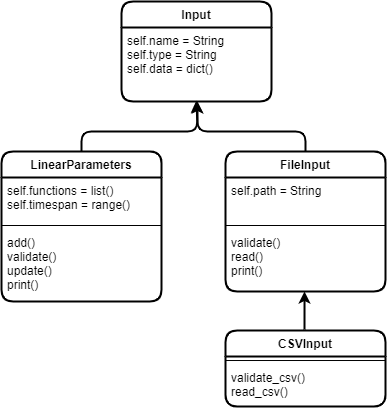

The diagram above was exported from draw.io. Its source (the exported page's mxGraphModel, read from the mxfile embedded in the PNG):
<mxGraphModel dx="1185" dy="635" grid="1" gridSize="10" guides="1" tooltips="1" connect="1" arrows="1" fold="1" page="1" pageScale="1" pageWidth="827" pageHeight="1169" math="0" shadow="0">
  <root>
    <mxCell id="0" />
    <mxCell id="1" parent="0" />
    <mxCell id="2" value="" style="endArrow=classic;html=1;strokeWidth=2;exitX=0.5;exitY=0;exitDx=0;exitDy=0;" edge="1" source="4" parent="1">
      <mxGeometry width="50" height="50" relative="1" as="geometry">
        <mxPoint x="426" y="220" as="sourcePoint" />
        <mxPoint x="426" y="170" as="targetPoint" />
        <Array as="points">
          <mxPoint x="534" y="200" />
          <mxPoint x="426" y="200" />
        </Array>
      </mxGeometry>
    </mxCell>
    <mxCell id="3" value="" style="endArrow=classic;html=1;strokeWidth=2;entryX=0.494;entryY=1.019;entryDx=0;entryDy=0;entryPerimeter=0;" edge="1" parent="1">
      <mxGeometry width="50" height="50" relative="1" as="geometry">
        <mxPoint x="533" y="398.01" as="sourcePoint" />
        <mxPoint x="533.0399999999997" y="359.9979999999998" as="targetPoint" />
      </mxGeometry>
    </mxCell>
    <mxCell id="4" value="FileInput" style="swimlane;fontStyle=1;align=center;verticalAlign=top;childLayout=stackLayout;horizontal=1;startSize=26;horizontalStack=0;resizeParent=1;resizeParentMax=0;resizeLast=0;collapsible=1;marginBottom=0;rounded=1;strokeWidth=2;" vertex="1" parent="1">
      <mxGeometry x="454" y="220" width="160" height="140" as="geometry" />
    </mxCell>
    <mxCell id="5" value="self.path = String&#10;&#10;" style="text;strokeColor=none;fillColor=none;align=left;verticalAlign=top;spacingLeft=4;spacingRight=4;overflow=hidden;rotatable=0;points=[[0,0.5],[1,0.5]];portConstraint=eastwest;strokeWidth=1;" vertex="1" parent="4">
      <mxGeometry y="26" width="160" height="44" as="geometry" />
    </mxCell>
    <mxCell id="6" value="" style="line;strokeWidth=1;fillColor=none;align=left;verticalAlign=middle;spacingTop=-1;spacingLeft=3;spacingRight=3;rotatable=0;labelPosition=right;points=[];portConstraint=eastwest;" vertex="1" parent="4">
      <mxGeometry y="70" width="160" height="8" as="geometry" />
    </mxCell>
    <mxCell id="7" value="validate()&#10;read()&#10;print()" style="text;strokeColor=none;fillColor=none;align=left;verticalAlign=top;spacingLeft=4;spacingRight=4;overflow=hidden;rotatable=0;points=[[0,0.5],[1,0.5]];portConstraint=eastwest;strokeWidth=1;" vertex="1" parent="4">
      <mxGeometry y="78" width="160" height="62" as="geometry" />
    </mxCell>
    <mxCell id="8" value="LinearParameters" style="swimlane;fontStyle=1;align=center;verticalAlign=top;childLayout=stackLayout;horizontal=1;startSize=26;horizontalStack=0;resizeParent=1;resizeParentMax=0;resizeLast=0;collapsible=1;marginBottom=0;rounded=1;strokeWidth=2;" vertex="1" parent="1">
      <mxGeometry x="230" y="220" width="160" height="150" as="geometry" />
    </mxCell>
    <mxCell id="9" value="self.functions = list()&#10;self.timespan = range()" style="text;strokeColor=none;fillColor=none;align=left;verticalAlign=top;spacingLeft=4;spacingRight=4;overflow=hidden;rotatable=0;points=[[0,0.5],[1,0.5]];portConstraint=eastwest;strokeWidth=1;" vertex="1" parent="8">
      <mxGeometry y="26" width="160" height="44" as="geometry" />
    </mxCell>
    <mxCell id="10" value="" style="line;strokeWidth=1;fillColor=none;align=left;verticalAlign=middle;spacingTop=-1;spacingLeft=3;spacingRight=3;rotatable=0;labelPosition=right;points=[];portConstraint=eastwest;" vertex="1" parent="8">
      <mxGeometry y="70" width="160" height="8" as="geometry" />
    </mxCell>
    <mxCell id="11" value="add()&#10;validate()&#10;update()&#10;print()" style="text;strokeColor=none;fillColor=none;align=left;verticalAlign=top;spacingLeft=4;spacingRight=4;overflow=hidden;rotatable=0;points=[[0,0.5],[1,0.5]];portConstraint=eastwest;strokeWidth=1;" vertex="1" parent="8">
      <mxGeometry y="78" width="160" height="72" as="geometry" />
    </mxCell>
    <mxCell id="12" value="" style="endArrow=classic;html=1;strokeWidth=2;exitX=0.5;exitY=0;exitDx=0;exitDy=0;entryX=0.499;entryY=0.988;entryDx=0;entryDy=0;entryPerimeter=0;" edge="1" source="8" target="14" parent="1">
      <mxGeometry width="50" height="50" relative="1" as="geometry">
        <mxPoint x="498.0000000000002" y="220" as="sourcePoint" />
        <mxPoint x="390" y="170" as="targetPoint" />
        <Array as="points">
          <mxPoint x="310" y="200" />
          <mxPoint x="426" y="200" />
        </Array>
      </mxGeometry>
    </mxCell>
    <mxCell id="13" value="Input" style="swimlane;fontStyle=1;align=center;verticalAlign=top;childLayout=stackLayout;horizontal=1;startSize=26;horizontalStack=0;resizeParent=1;resizeParentMax=0;resizeLast=0;collapsible=1;marginBottom=0;strokeWidth=2;rounded=1;" vertex="1" parent="1">
      <mxGeometry x="350" y="70" width="150" height="100" as="geometry" />
    </mxCell>
    <mxCell id="14" value="self.name = String&#10;self.type = String&#10;self.data = dict()" style="text;strokeColor=none;fillColor=none;align=left;verticalAlign=top;spacingLeft=4;spacingRight=4;overflow=hidden;rotatable=0;points=[[0,0.5],[1,0.5]];portConstraint=eastwest;rounded=0;" vertex="1" parent="13">
      <mxGeometry y="26" width="150" height="74" as="geometry" />
    </mxCell>
    <mxCell id="15" value="" style="line;strokeWidth=1;fillColor=none;align=left;verticalAlign=middle;spacingTop=-1;spacingLeft=3;spacingRight=3;rotatable=0;labelPosition=right;points=[];portConstraint=eastwest;" vertex="1" parent="13">
      <mxGeometry y="100" width="150" as="geometry" />
    </mxCell>
    <mxCell id="16" value="CSVInput" style="swimlane;fontStyle=1;align=center;verticalAlign=top;childLayout=stackLayout;horizontal=1;startSize=26;horizontalStack=0;resizeParent=1;resizeParentMax=0;resizeLast=0;collapsible=1;marginBottom=0;rounded=1;strokeWidth=2;" vertex="1" parent="1">
      <mxGeometry x="454" y="399.01" width="160" height="76" as="geometry" />
    </mxCell>
    <mxCell id="17" value="" style="line;strokeWidth=1;fillColor=none;align=left;verticalAlign=middle;spacingTop=-1;spacingLeft=3;spacingRight=3;rotatable=0;labelPosition=right;points=[];portConstraint=eastwest;" vertex="1" parent="16">
      <mxGeometry y="26" width="160" height="8" as="geometry" />
    </mxCell>
    <mxCell id="18" value="validate_csv()&#10;read_csv()" style="text;strokeColor=none;fillColor=none;align=left;verticalAlign=top;spacingLeft=4;spacingRight=4;overflow=hidden;rotatable=0;points=[[0,0.5],[1,0.5]];portConstraint=eastwest;strokeWidth=1;" vertex="1" parent="16">
      <mxGeometry y="34" width="160" height="42" as="geometry" />
    </mxCell>
  </root>
</mxGraphModel>